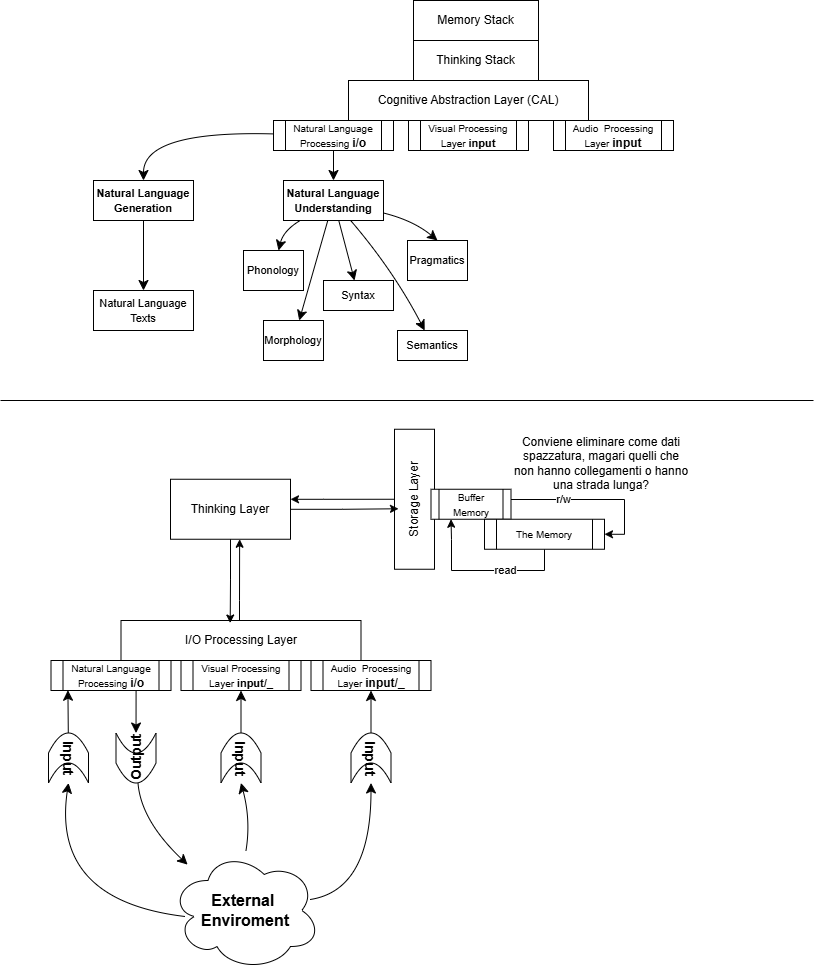

The diagram above was exported from draw.io. Its source (the exported page's mxGraphModel, read from the mxfile embedded in the PNG):
<mxGraphModel dx="847" dy="1949" grid="1" gridSize="10" guides="1" tooltips="1" connect="1" arrows="1" fold="1" page="1" pageScale="1" pageWidth="827" pageHeight="1169" math="0" shadow="0">
  <root>
    <mxCell id="0" />
    <mxCell id="1" parent="0" />
    <mxCell id="xLusIHKsAydajGtpD9oH-1" value="Cognitive Abstraction Layer (CAL)" style="rounded=0;whiteSpace=wrap;html=1;" parent="1" vertex="1">
      <mxGeometry x="1175" y="-90" width="240" height="40" as="geometry" />
    </mxCell>
    <mxCell id="xLusIHKsAydajGtpD9oH-49" style="edgeStyle=none;curved=1;rounded=0;orthogonalLoop=1;jettySize=auto;html=1;fontSize=12;startSize=8;endSize=8;" parent="1" source="xLusIHKsAydajGtpD9oH-46" target="xLusIHKsAydajGtpD9oH-48" edge="1">
      <mxGeometry relative="1" as="geometry" />
    </mxCell>
    <mxCell id="xLusIHKsAydajGtpD9oH-50" style="edgeStyle=none;curved=1;rounded=0;orthogonalLoop=1;jettySize=auto;html=1;fontSize=12;startSize=8;endSize=8;" parent="1" source="xLusIHKsAydajGtpD9oH-46" target="xLusIHKsAydajGtpD9oH-47" edge="1">
      <mxGeometry relative="1" as="geometry">
        <Array as="points">
          <mxPoint x="970" y="-40" />
        </Array>
      </mxGeometry>
    </mxCell>
    <mxCell id="xLusIHKsAydajGtpD9oH-46" value="&lt;font style=&quot;&quot;&gt;&lt;span style=&quot;font-size: 10px;&quot;&gt;Natural Language Processing &lt;/span&gt;&lt;b style=&quot;&quot;&gt;&lt;font&gt;i/o&lt;/font&gt;&lt;/b&gt;&lt;/font&gt;" style="shape=process;whiteSpace=wrap;html=1;backgroundOutline=1;" parent="1" vertex="1">
      <mxGeometry x="1100" y="-50" width="120" height="30" as="geometry" />
    </mxCell>
    <mxCell id="xLusIHKsAydajGtpD9oH-52" style="edgeStyle=none;curved=1;rounded=0;orthogonalLoop=1;jettySize=auto;html=1;fontSize=12;startSize=8;endSize=8;" parent="1" source="xLusIHKsAydajGtpD9oH-47" target="xLusIHKsAydajGtpD9oH-51" edge="1">
      <mxGeometry relative="1" as="geometry" />
    </mxCell>
    <mxCell id="xLusIHKsAydajGtpD9oH-47" value="&lt;font style=&quot;font-size: 11px;&quot;&gt;&lt;b&gt;Natural Language Generation&lt;/b&gt;&lt;/font&gt;" style="rounded=0;whiteSpace=wrap;html=1;" parent="1" vertex="1">
      <mxGeometry x="920" y="10" width="100" height="40" as="geometry" />
    </mxCell>
    <mxCell id="xLusIHKsAydajGtpD9oH-58" style="edgeStyle=none;curved=1;rounded=0;orthogonalLoop=1;jettySize=auto;html=1;fontSize=12;startSize=8;endSize=8;" parent="1" source="xLusIHKsAydajGtpD9oH-48" target="xLusIHKsAydajGtpD9oH-55" edge="1">
      <mxGeometry relative="1" as="geometry" />
    </mxCell>
    <mxCell id="xLusIHKsAydajGtpD9oH-59" style="edgeStyle=none;curved=1;rounded=0;orthogonalLoop=1;jettySize=auto;html=1;fontSize=12;startSize=8;endSize=8;" parent="1" source="xLusIHKsAydajGtpD9oH-48" target="xLusIHKsAydajGtpD9oH-53" edge="1">
      <mxGeometry relative="1" as="geometry">
        <Array as="points">
          <mxPoint x="1110" y="60" />
        </Array>
      </mxGeometry>
    </mxCell>
    <mxCell id="xLusIHKsAydajGtpD9oH-60" style="edgeStyle=none;curved=1;rounded=0;orthogonalLoop=1;jettySize=auto;html=1;entryX=0.5;entryY=0;entryDx=0;entryDy=0;fontSize=12;startSize=8;endSize=8;" parent="1" source="xLusIHKsAydajGtpD9oH-48" target="xLusIHKsAydajGtpD9oH-56" edge="1">
      <mxGeometry relative="1" as="geometry">
        <Array as="points">
          <mxPoint x="1240" y="50" />
        </Array>
      </mxGeometry>
    </mxCell>
    <mxCell id="xLusIHKsAydajGtpD9oH-61" style="edgeStyle=none;curved=1;rounded=0;orthogonalLoop=1;jettySize=auto;html=1;fontSize=12;startSize=8;endSize=8;" parent="1" source="xLusIHKsAydajGtpD9oH-48" target="xLusIHKsAydajGtpD9oH-54" edge="1">
      <mxGeometry relative="1" as="geometry" />
    </mxCell>
    <mxCell id="xLusIHKsAydajGtpD9oH-62" style="edgeStyle=none;curved=1;rounded=0;orthogonalLoop=1;jettySize=auto;html=1;fontSize=12;startSize=8;endSize=8;" parent="1" source="xLusIHKsAydajGtpD9oH-48" target="xLusIHKsAydajGtpD9oH-57" edge="1">
      <mxGeometry relative="1" as="geometry">
        <Array as="points">
          <mxPoint x="1220" y="100" />
        </Array>
      </mxGeometry>
    </mxCell>
    <mxCell id="xLusIHKsAydajGtpD9oH-48" value="&lt;font style=&quot;font-size: 11px;&quot;&gt;&lt;b&gt;Natural Language Understanding&lt;/b&gt;&lt;/font&gt;" style="rounded=0;whiteSpace=wrap;html=1;" parent="1" vertex="1">
      <mxGeometry x="1110" y="10" width="100" height="40" as="geometry" />
    </mxCell>
    <mxCell id="xLusIHKsAydajGtpD9oH-51" value="&lt;font style=&quot;font-size: 11px;&quot;&gt;Natural Language Texts&lt;/font&gt;" style="rounded=0;whiteSpace=wrap;html=1;" parent="1" vertex="1">
      <mxGeometry x="920" y="120" width="100" height="40" as="geometry" />
    </mxCell>
    <mxCell id="xLusIHKsAydajGtpD9oH-53" value="&lt;font style=&quot;font-size: 11px;&quot;&gt;Phonology&lt;/font&gt;" style="rounded=0;whiteSpace=wrap;html=1;" parent="1" vertex="1">
      <mxGeometry x="1070" y="80" width="60" height="40" as="geometry" />
    </mxCell>
    <mxCell id="xLusIHKsAydajGtpD9oH-54" value="&lt;font style=&quot;font-size: 11px;&quot;&gt;Morphology&lt;/font&gt;" style="rounded=0;whiteSpace=wrap;html=1;" parent="1" vertex="1">
      <mxGeometry x="1090" y="150" width="60" height="40" as="geometry" />
    </mxCell>
    <mxCell id="xLusIHKsAydajGtpD9oH-55" value="&lt;font style=&quot;font-size: 11px;&quot;&gt;Syntax&lt;/font&gt;" style="rounded=0;whiteSpace=wrap;html=1;" parent="1" vertex="1">
      <mxGeometry x="1150" y="110" width="70" height="30" as="geometry" />
    </mxCell>
    <mxCell id="xLusIHKsAydajGtpD9oH-56" value="&lt;font style=&quot;font-size: 11px;&quot;&gt;Pragmatics&lt;/font&gt;" style="rounded=0;whiteSpace=wrap;html=1;" parent="1" vertex="1">
      <mxGeometry x="1234" y="70" width="60" height="40" as="geometry" />
    </mxCell>
    <mxCell id="xLusIHKsAydajGtpD9oH-57" value="&lt;font style=&quot;font-size: 11px;&quot;&gt;Semantics&lt;/font&gt;" style="rounded=0;whiteSpace=wrap;html=1;" parent="1" vertex="1">
      <mxGeometry x="1224" y="160" width="70" height="30" as="geometry" />
    </mxCell>
    <mxCell id="xLusIHKsAydajGtpD9oH-63" value="&lt;font style=&quot;&quot;&gt;&lt;span style=&quot;font-size: 10px;&quot;&gt;Visual Processing Layer &lt;/span&gt;&lt;b style=&quot;&quot;&gt;&lt;font style=&quot;font-size: 11px;&quot;&gt;input&lt;/font&gt;&lt;/b&gt;&lt;/font&gt;" style="shape=process;whiteSpace=wrap;html=1;backgroundOutline=1;" parent="1" vertex="1">
      <mxGeometry x="1235" y="-50" width="120" height="30" as="geometry" />
    </mxCell>
    <mxCell id="xLusIHKsAydajGtpD9oH-64" value="&lt;span style=&quot;font-size: 10px;&quot;&gt;Audio&amp;nbsp; Processing Layer &lt;/span&gt;&lt;b style=&quot;&quot;&gt;&lt;font&gt;input&lt;/font&gt;&lt;/b&gt;" style="shape=process;whiteSpace=wrap;html=1;backgroundOutline=1;" parent="1" vertex="1">
      <mxGeometry x="1380" y="-50" width="120" height="30" as="geometry" />
    </mxCell>
    <mxCell id="xLusIHKsAydajGtpD9oH-65" value="Thinking Stack" style="rounded=0;whiteSpace=wrap;html=1;" parent="1" vertex="1">
      <mxGeometry x="1240" y="-130" width="125" height="40" as="geometry" />
    </mxCell>
    <mxCell id="xLusIHKsAydajGtpD9oH-66" value="Memory Stack" style="rounded=0;whiteSpace=wrap;html=1;" parent="1" vertex="1">
      <mxGeometry x="1240" y="-170" width="125" height="40" as="geometry" />
    </mxCell>
    <mxCell id="xLusIHKsAydajGtpD9oH-67" value="I/O Processing Layer" style="rounded=0;whiteSpace=wrap;html=1;" parent="1" vertex="1">
      <mxGeometry x="947.5" y="450" width="240" height="40" as="geometry" />
    </mxCell>
    <mxCell id="xLusIHKsAydajGtpD9oH-89" style="edgeStyle=none;curved=1;rounded=0;orthogonalLoop=1;jettySize=auto;html=1;fontSize=12;startSize=8;endSize=8;exitX=0.709;exitY=1.014;exitDx=0;exitDy=0;exitPerimeter=0;" parent="1" source="xLusIHKsAydajGtpD9oH-68" target="xLusIHKsAydajGtpD9oH-86" edge="1">
      <mxGeometry relative="1" as="geometry" />
    </mxCell>
    <mxCell id="xLusIHKsAydajGtpD9oH-68" value="&lt;font style=&quot;&quot;&gt;&lt;span style=&quot;font-size: 10px;&quot;&gt;Natural Language Processing &lt;/span&gt;&lt;b style=&quot;&quot;&gt;&lt;font&gt;i/o&lt;/font&gt;&lt;/b&gt;&lt;/font&gt;" style="shape=process;whiteSpace=wrap;html=1;backgroundOutline=1;" parent="1" vertex="1">
      <mxGeometry x="877.5" y="490" width="120" height="30" as="geometry" />
    </mxCell>
    <mxCell id="xLusIHKsAydajGtpD9oH-69" value="&lt;font style=&quot;&quot;&gt;&lt;span style=&quot;font-size: 10px;&quot;&gt;Visual Processing Layer &lt;/span&gt;&lt;b style=&quot;&quot;&gt;&lt;font style=&quot;font-size: 11px;&quot;&gt;input/_&lt;/font&gt;&lt;/b&gt;&lt;/font&gt;" style="shape=process;whiteSpace=wrap;html=1;backgroundOutline=1;" parent="1" vertex="1">
      <mxGeometry x="1007.5" y="490" width="120" height="30" as="geometry" />
    </mxCell>
    <mxCell id="xLusIHKsAydajGtpD9oH-70" value="&lt;span style=&quot;font-size: 10px;&quot;&gt;Audio&amp;nbsp; Processing Layer &lt;/span&gt;&lt;b style=&quot;&quot;&gt;&lt;font&gt;input/_&lt;/font&gt;&lt;/b&gt;" style="shape=process;whiteSpace=wrap;html=1;backgroundOutline=1;" parent="1" vertex="1">
      <mxGeometry x="1137.5" y="490" width="120" height="30" as="geometry" />
    </mxCell>
    <mxCell id="xLusIHKsAydajGtpD9oH-72" value="&lt;span style=&quot;background-color: transparent; color: light-dark(rgb(0, 0, 0), rgb(255, 255, 255));&quot;&gt;&lt;font style=&quot;font-size: 14px;&quot;&gt;&lt;b&gt;Input&lt;/b&gt;&lt;/font&gt;&lt;/span&gt;" style="shape=dataStorage;whiteSpace=wrap;html=1;fixedSize=1;rotation=90;align=center;" parent="1" vertex="1">
      <mxGeometry x="870" y="567.5" width="50" height="40" as="geometry" />
    </mxCell>
    <mxCell id="xLusIHKsAydajGtpD9oH-98" style="edgeStyle=none;curved=1;rounded=0;orthogonalLoop=1;jettySize=auto;html=1;fontSize=12;startSize=8;endSize=8;" parent="1" source="xLusIHKsAydajGtpD9oH-86" edge="1">
      <mxGeometry relative="1" as="geometry">
        <Array as="points">
          <mxPoint x="967.5" y="650" />
        </Array>
        <mxPoint x="1014.1114386630311" y="694.158205049187" as="targetPoint" />
      </mxGeometry>
    </mxCell>
    <mxCell id="xLusIHKsAydajGtpD9oH-86" value="&lt;span style=&quot;font-size: 14px;&quot;&gt;&lt;b&gt;Output&lt;/b&gt;&lt;/span&gt;" style="shape=dataStorage;whiteSpace=wrap;html=1;fixedSize=1;rotation=-90;align=center;" parent="1" vertex="1">
      <mxGeometry x="937.5" y="567.5" width="50" height="40" as="geometry" />
    </mxCell>
    <mxCell id="xLusIHKsAydajGtpD9oH-88" style="edgeStyle=none;curved=1;rounded=0;orthogonalLoop=1;jettySize=auto;html=1;entryX=0.141;entryY=0.991;entryDx=0;entryDy=0;entryPerimeter=0;fontSize=12;startSize=8;endSize=8;" parent="1" source="xLusIHKsAydajGtpD9oH-72" target="xLusIHKsAydajGtpD9oH-68" edge="1">
      <mxGeometry relative="1" as="geometry" />
    </mxCell>
    <mxCell id="xLusIHKsAydajGtpD9oH-92" style="edgeStyle=none;curved=1;rounded=0;orthogonalLoop=1;jettySize=auto;html=1;fontSize=12;startSize=8;endSize=8;" parent="1" source="xLusIHKsAydajGtpD9oH-90" target="xLusIHKsAydajGtpD9oH-69" edge="1">
      <mxGeometry relative="1" as="geometry" />
    </mxCell>
    <mxCell id="xLusIHKsAydajGtpD9oH-90" value="&lt;span style=&quot;background-color: transparent; color: light-dark(rgb(0, 0, 0), rgb(255, 255, 255));&quot;&gt;&lt;font style=&quot;font-size: 14px;&quot;&gt;&lt;b&gt;Input&lt;/b&gt;&lt;/font&gt;&lt;/span&gt;" style="shape=dataStorage;whiteSpace=wrap;html=1;fixedSize=1;rotation=90;align=center;" parent="1" vertex="1">
      <mxGeometry x="1042.5" y="567.5" width="50" height="40" as="geometry" />
    </mxCell>
    <mxCell id="xLusIHKsAydajGtpD9oH-93" style="edgeStyle=none;curved=1;rounded=0;orthogonalLoop=1;jettySize=auto;html=1;fontSize=12;startSize=8;endSize=8;" parent="1" source="xLusIHKsAydajGtpD9oH-91" target="xLusIHKsAydajGtpD9oH-70" edge="1">
      <mxGeometry relative="1" as="geometry" />
    </mxCell>
    <mxCell id="xLusIHKsAydajGtpD9oH-91" value="&lt;span style=&quot;background-color: transparent; color: light-dark(rgb(0, 0, 0), rgb(255, 255, 255));&quot;&gt;&lt;font style=&quot;font-size: 14px;&quot;&gt;&lt;b&gt;Input&lt;/b&gt;&lt;/font&gt;&lt;/span&gt;" style="shape=dataStorage;whiteSpace=wrap;html=1;fixedSize=1;rotation=90;align=center;" parent="1" vertex="1">
      <mxGeometry x="1172.5" y="567.5" width="50" height="40" as="geometry" />
    </mxCell>
    <mxCell id="xLusIHKsAydajGtpD9oH-97" style="edgeStyle=none;curved=1;rounded=0;orthogonalLoop=1;jettySize=auto;html=1;entryX=1;entryY=0.5;entryDx=0;entryDy=0;fontSize=12;startSize=8;endSize=8;exitX=0.16;exitY=0.55;exitDx=0;exitDy=0;exitPerimeter=0;" parent="1" target="xLusIHKsAydajGtpD9oH-72" edge="1">
      <mxGeometry relative="1" as="geometry">
        <Array as="points">
          <mxPoint x="877.5" y="730" />
        </Array>
        <mxPoint x="1011.5" y="746" as="sourcePoint" />
      </mxGeometry>
    </mxCell>
    <mxCell id="xLusIHKsAydajGtpD9oH-102" style="edgeStyle=none;curved=1;rounded=0;orthogonalLoop=1;jettySize=auto;html=1;entryX=1;entryY=0.5;entryDx=0;entryDy=0;fontSize=12;startSize=8;endSize=8;" parent="1" target="xLusIHKsAydajGtpD9oH-90" edge="1">
      <mxGeometry relative="1" as="geometry">
        <Array as="points">
          <mxPoint x="1077.5" y="650" />
        </Array>
        <mxPoint x="1072.4122790068263" y="680.5263259590429" as="sourcePoint" />
      </mxGeometry>
    </mxCell>
    <mxCell id="xLusIHKsAydajGtpD9oH-103" style="edgeStyle=none;curved=1;rounded=0;orthogonalLoop=1;jettySize=auto;html=1;fontSize=12;startSize=8;endSize=8;" parent="1" target="xLusIHKsAydajGtpD9oH-91" edge="1">
      <mxGeometry relative="1" as="geometry">
        <Array as="points">
          <mxPoint x="1197.5" y="720" />
        </Array>
        <mxPoint x="1136.2461503738346" y="729.0746443890614" as="sourcePoint" />
      </mxGeometry>
    </mxCell>
    <mxCell id="xLusIHKsAydajGtpD9oH-94" value="&lt;font style=&quot;font-size: 16px;&quot;&gt;&lt;b&gt;External&amp;nbsp;&lt;/b&gt;&lt;/font&gt;&lt;div&gt;&lt;font style=&quot;font-size: 16px;&quot;&gt;&lt;b&gt;Enviroment&lt;/b&gt;&lt;/font&gt;&lt;/div&gt;" style="ellipse;shape=cloud;whiteSpace=wrap;html=1;" parent="1" vertex="1">
      <mxGeometry x="997" y="680" width="150" height="120" as="geometry" />
    </mxCell>
    <mxCell id="rNpaKb_WSU_qO1_Yhmlk-1" value="Thinking Layer" style="rounded=0;whiteSpace=wrap;html=1;" parent="1" vertex="1">
      <mxGeometry x="997" y="308.75" width="120" height="60" as="geometry" />
    </mxCell>
    <mxCell id="rNpaKb_WSU_qO1_Yhmlk-6" style="edgeStyle=orthogonalEdgeStyle;rounded=0;orthogonalLoop=1;jettySize=auto;html=1;entryX=0.576;entryY=1;entryDx=0;entryDy=0;entryPerimeter=0;" parent="1" source="xLusIHKsAydajGtpD9oH-67" target="rNpaKb_WSU_qO1_Yhmlk-1" edge="1">
      <mxGeometry relative="1" as="geometry">
        <Array as="points">
          <mxPoint x="1066" y="430" />
          <mxPoint x="1066" y="430" />
        </Array>
      </mxGeometry>
    </mxCell>
    <mxCell id="rNpaKb_WSU_qO1_Yhmlk-7" style="edgeStyle=orthogonalEdgeStyle;rounded=0;orthogonalLoop=1;jettySize=auto;html=1;entryX=0.455;entryY=0.063;entryDx=0;entryDy=0;entryPerimeter=0;" parent="1" source="rNpaKb_WSU_qO1_Yhmlk-1" target="xLusIHKsAydajGtpD9oH-67" edge="1">
      <mxGeometry relative="1" as="geometry" />
    </mxCell>
    <mxCell id="rNpaKb_WSU_qO1_Yhmlk-14" style="edgeStyle=orthogonalEdgeStyle;rounded=0;orthogonalLoop=1;jettySize=auto;html=1;" parent="1" source="rNpaKb_WSU_qO1_Yhmlk-9" target="rNpaKb_WSU_qO1_Yhmlk-1" edge="1">
      <mxGeometry relative="1" as="geometry">
        <Array as="points">
          <mxPoint x="1150" y="329" />
          <mxPoint x="1150" y="329" />
        </Array>
      </mxGeometry>
    </mxCell>
    <mxCell id="rNpaKb_WSU_qO1_Yhmlk-9" value="Storage Layer" style="rounded=0;whiteSpace=wrap;html=1;rotation=-90;" parent="1" vertex="1">
      <mxGeometry x="1171" y="308.75" width="140" height="40" as="geometry" />
    </mxCell>
    <mxCell id="rNpaKb_WSU_qO1_Yhmlk-25" style="edgeStyle=orthogonalEdgeStyle;rounded=0;orthogonalLoop=1;jettySize=auto;html=1;entryX=1;entryY=0.5;entryDx=0;entryDy=0;" parent="1" source="rNpaKb_WSU_qO1_Yhmlk-11" target="rNpaKb_WSU_qO1_Yhmlk-15" edge="1">
      <mxGeometry relative="1" as="geometry">
        <Array as="points">
          <mxPoint x="1451" y="329" />
          <mxPoint x="1451" y="364" />
        </Array>
      </mxGeometry>
    </mxCell>
    <mxCell id="rNpaKb_WSU_qO1_Yhmlk-28" value="r/w" style="edgeLabel;html=1;align=center;verticalAlign=middle;resizable=0;points=[];" parent="rNpaKb_WSU_qO1_Yhmlk-25" vertex="1" connectable="0">
      <mxGeometry x="-0.3861" y="2" relative="1" as="geometry">
        <mxPoint y="1" as="offset" />
      </mxGeometry>
    </mxCell>
    <mxCell id="rNpaKb_WSU_qO1_Yhmlk-11" value="&lt;span style=&quot;font-size: 10px;&quot;&gt;Buffer Memory&lt;/span&gt;" style="shape=process;whiteSpace=wrap;html=1;backgroundOutline=1;" parent="1" vertex="1">
      <mxGeometry x="1257.5" y="318.75" width="80" height="30" as="geometry" />
    </mxCell>
    <mxCell id="rNpaKb_WSU_qO1_Yhmlk-12" style="edgeStyle=orthogonalEdgeStyle;rounded=0;orthogonalLoop=1;jettySize=auto;html=1;entryX=0.432;entryY=0.1;entryDx=0;entryDy=0;entryPerimeter=0;" parent="1" source="rNpaKb_WSU_qO1_Yhmlk-1" target="rNpaKb_WSU_qO1_Yhmlk-9" edge="1">
      <mxGeometry relative="1" as="geometry" />
    </mxCell>
    <mxCell id="rNpaKb_WSU_qO1_Yhmlk-27" style="edgeStyle=orthogonalEdgeStyle;rounded=0;orthogonalLoop=1;jettySize=auto;html=1;entryX=0.25;entryY=1;entryDx=0;entryDy=0;" parent="1" source="rNpaKb_WSU_qO1_Yhmlk-15" target="rNpaKb_WSU_qO1_Yhmlk-11" edge="1">
      <mxGeometry relative="1" as="geometry">
        <Array as="points">
          <mxPoint x="1371" y="400" />
          <mxPoint x="1278" y="400" />
          <mxPoint x="1278" y="369" />
        </Array>
      </mxGeometry>
    </mxCell>
    <mxCell id="rNpaKb_WSU_qO1_Yhmlk-29" value="read" style="edgeLabel;html=1;align=center;verticalAlign=middle;resizable=0;points=[];" parent="rNpaKb_WSU_qO1_Yhmlk-27" vertex="1" connectable="0">
      <mxGeometry x="-0.2679" y="-1" relative="1" as="geometry">
        <mxPoint as="offset" />
      </mxGeometry>
    </mxCell>
    <mxCell id="rNpaKb_WSU_qO1_Yhmlk-15" value="&lt;span style=&quot;font-size: 10px;&quot;&gt;The Memory&lt;/span&gt;" style="shape=process;whiteSpace=wrap;html=1;backgroundOutline=1;" parent="1" vertex="1">
      <mxGeometry x="1311" y="348.75" width="120" height="30" as="geometry" />
    </mxCell>
    <mxCell id="rNpaKb_WSU_qO1_Yhmlk-30" value="Conviene eliminare come dati spazzatura, magari quelli che non hanno collegamenti o hanno una strada lunga?" style="text;html=1;align=center;verticalAlign=middle;whiteSpace=wrap;rounded=0;" parent="1" vertex="1">
      <mxGeometry x="1337.5" y="230" width="180" height="125" as="geometry" />
    </mxCell>
    <mxCell id="4FwJ6hWMVKSaQjKdlcqb-1" value="" style="endArrow=none;html=1;rounded=0;fontSize=12;startSize=8;endSize=8;curved=1;" parent="1" edge="1">
      <mxGeometry width="50" height="50" relative="1" as="geometry">
        <mxPoint x="827" y="230" as="sourcePoint" />
        <mxPoint x="1640" y="230" as="targetPoint" />
      </mxGeometry>
    </mxCell>
  </root>
</mxGraphModel>